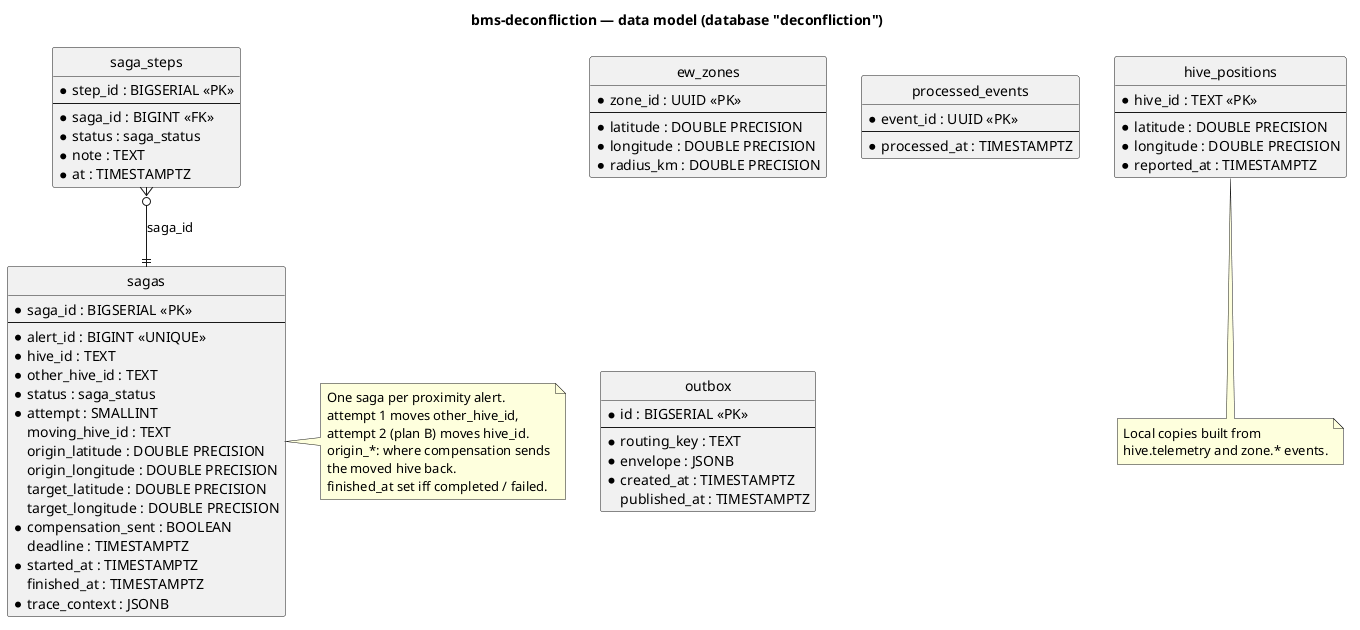

The diagram above was rendered by PlantUML. Its source (embedded in the PNG):
@startuml er-deconfliction
title bms-deconfliction — data model (database "deconfliction")

skinparam shadowing false
skinparam defaultFontName Sans
hide circle
hide methods

entity "sagas" as sagas {
  * saga_id : BIGSERIAL <<PK>>
  --
  * alert_id : BIGINT <<UNIQUE>>
  * hive_id : TEXT
  * other_hive_id : TEXT
  * status : saga_status
  * attempt : SMALLINT
    moving_hive_id : TEXT
    origin_latitude : DOUBLE PRECISION
    origin_longitude : DOUBLE PRECISION
    target_latitude : DOUBLE PRECISION
    target_longitude : DOUBLE PRECISION
  * compensation_sent : BOOLEAN
    deadline : TIMESTAMPTZ
  * started_at : TIMESTAMPTZ
    finished_at : TIMESTAMPTZ
  * trace_context : JSONB
}

entity "saga_steps" as steps {
  * step_id : BIGSERIAL <<PK>>
  --
  * saga_id : BIGINT <<FK>>
  * status : saga_status
  * note : TEXT
  * at : TIMESTAMPTZ
}

entity "hive_positions" as positions {
  * hive_id : TEXT <<PK>>
  --
  * latitude : DOUBLE PRECISION
  * longitude : DOUBLE PRECISION
  * reported_at : TIMESTAMPTZ
}

entity "ew_zones" as zones {
  * zone_id : UUID <<PK>>
  --
  * latitude : DOUBLE PRECISION
  * longitude : DOUBLE PRECISION
  * radius_km : DOUBLE PRECISION
}

entity "processed_events" as processed {
  * event_id : UUID <<PK>>
  --
  * processed_at : TIMESTAMPTZ
}

entity "outbox" as outbox {
  * id : BIGSERIAL <<PK>>
  --
  * routing_key : TEXT
  * envelope : JSONB
  * created_at : TIMESTAMPTZ
    published_at : TIMESTAMPTZ
}

steps }o--|| sagas : saga_id

note right of sagas
  One saga per proximity alert.
  attempt 1 moves other_hive_id,
  attempt 2 (plan B) moves hive_id.
  origin_*: where compensation sends
  the moved hive back.
  finished_at set iff completed / failed.
end note

note bottom of positions
  Local copies built from
  hive.telemetry and zone.* events.
end note
@enduml